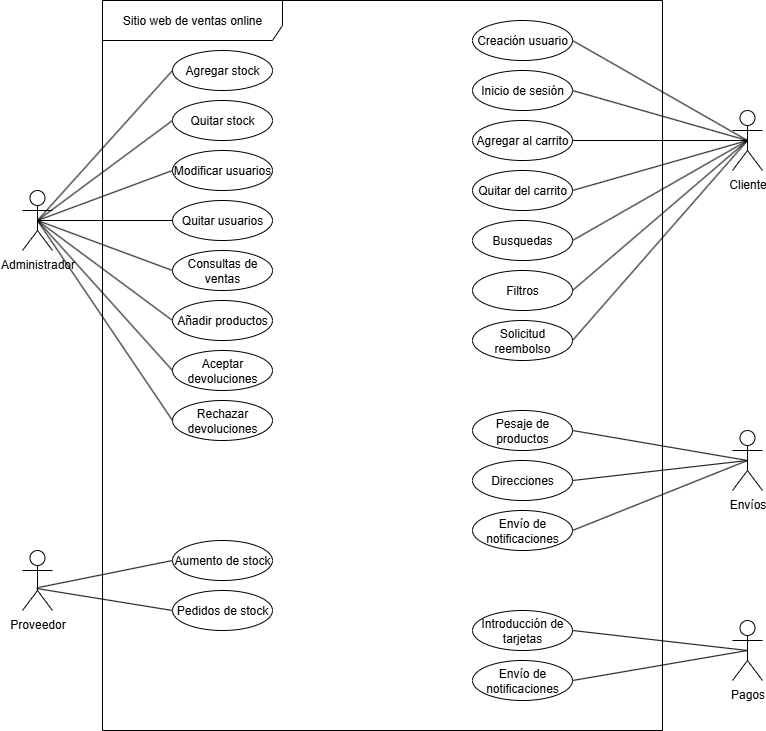

The diagram above was exported from draw.io. Its source (the exported page's mxGraphModel, read from the mxfile embedded in the PNG):
<mxGraphModel dx="1603" dy="825" grid="1" gridSize="10" guides="1" tooltips="1" connect="1" arrows="1" fold="1" page="1" pageScale="1" pageWidth="1169" pageHeight="826" background="none" math="0" shadow="0">
  <root>
    <mxCell id="0" />
    <mxCell id="1" parent="0" />
    <mxCell id="u2lETX-Gfo7Sc5FP4DID-41" value="Cliente" style="shape=umlActor;verticalLabelPosition=bottom;verticalAlign=top;html=1;" vertex="1" parent="1">
      <mxGeometry x="960" y="140" width="30" height="60" as="geometry" />
    </mxCell>
    <mxCell id="u2lETX-Gfo7Sc5FP4DID-42" value="Administrador" style="shape=umlActor;verticalLabelPosition=bottom;verticalAlign=top;html=1;" vertex="1" parent="1">
      <mxGeometry x="250" y="220" width="30" height="60" as="geometry" />
    </mxCell>
    <mxCell id="u2lETX-Gfo7Sc5FP4DID-43" value="Sitio web de ventas online" style="shape=umlFrame;whiteSpace=wrap;html=1;pointerEvents=0;width=180;height=40;" vertex="1" parent="1">
      <mxGeometry x="330" y="30" width="560" height="730" as="geometry" />
    </mxCell>
    <mxCell id="u2lETX-Gfo7Sc5FP4DID-44" value="Pagos" style="shape=umlActor;verticalLabelPosition=bottom;verticalAlign=top;html=1;" vertex="1" parent="1">
      <mxGeometry x="960" y="650" width="30" height="60" as="geometry" />
    </mxCell>
    <mxCell id="u2lETX-Gfo7Sc5FP4DID-45" value="Proveedor" style="shape=umlActor;verticalLabelPosition=bottom;verticalAlign=top;html=1;" vertex="1" parent="1">
      <mxGeometry x="250" y="580" width="30" height="60" as="geometry" />
    </mxCell>
    <mxCell id="u2lETX-Gfo7Sc5FP4DID-47" value="Envíos" style="shape=umlActor;verticalLabelPosition=bottom;verticalAlign=top;html=1;" vertex="1" parent="1">
      <mxGeometry x="960" y="460" width="30" height="60" as="geometry" />
    </mxCell>
    <mxCell id="u2lETX-Gfo7Sc5FP4DID-48" value="Creación usuario" style="ellipse;whiteSpace=wrap;html=1;" vertex="1" parent="1">
      <mxGeometry x="700" y="50" width="100" height="40" as="geometry" />
    </mxCell>
    <mxCell id="u2lETX-Gfo7Sc5FP4DID-52" value="" style="endArrow=none;html=1;rounded=0;entryX=0.5;entryY=0.5;entryDx=0;entryDy=0;entryPerimeter=0;exitX=1;exitY=0.5;exitDx=0;exitDy=0;" edge="1" parent="1" source="u2lETX-Gfo7Sc5FP4DID-48" target="u2lETX-Gfo7Sc5FP4DID-41">
      <mxGeometry width="50" height="50" relative="1" as="geometry">
        <mxPoint x="810" y="340" as="sourcePoint" />
        <mxPoint x="860" y="290" as="targetPoint" />
      </mxGeometry>
    </mxCell>
    <mxCell id="u2lETX-Gfo7Sc5FP4DID-53" value="Inicio de sesión" style="ellipse;whiteSpace=wrap;html=1;" vertex="1" parent="1">
      <mxGeometry x="700" y="100" width="100" height="40" as="geometry" />
    </mxCell>
    <mxCell id="u2lETX-Gfo7Sc5FP4DID-54" value="Agregar al carrito" style="ellipse;whiteSpace=wrap;html=1;" vertex="1" parent="1">
      <mxGeometry x="700" y="150" width="100" height="40" as="geometry" />
    </mxCell>
    <mxCell id="u2lETX-Gfo7Sc5FP4DID-55" value="Quitar del carrito" style="ellipse;whiteSpace=wrap;html=1;" vertex="1" parent="1">
      <mxGeometry x="700" y="200" width="100" height="40" as="geometry" />
    </mxCell>
    <mxCell id="u2lETX-Gfo7Sc5FP4DID-56" value="Busquedas" style="ellipse;whiteSpace=wrap;html=1;" vertex="1" parent="1">
      <mxGeometry x="700" y="250" width="100" height="40" as="geometry" />
    </mxCell>
    <mxCell id="u2lETX-Gfo7Sc5FP4DID-57" value="Filtros" style="ellipse;whiteSpace=wrap;html=1;" vertex="1" parent="1">
      <mxGeometry x="700" y="300" width="100" height="40" as="geometry" />
    </mxCell>
    <mxCell id="u2lETX-Gfo7Sc5FP4DID-59" value="Solicitud reembolso" style="ellipse;whiteSpace=wrap;html=1;" vertex="1" parent="1">
      <mxGeometry x="700" y="350" width="100" height="40" as="geometry" />
    </mxCell>
    <mxCell id="u2lETX-Gfo7Sc5FP4DID-60" value="" style="endArrow=none;html=1;rounded=0;entryX=0.5;entryY=0.5;entryDx=0;entryDy=0;entryPerimeter=0;exitX=1;exitY=0.5;exitDx=0;exitDy=0;" edge="1" parent="1" source="u2lETX-Gfo7Sc5FP4DID-53" target="u2lETX-Gfo7Sc5FP4DID-41">
      <mxGeometry width="50" height="50" relative="1" as="geometry">
        <mxPoint x="920" y="180" as="sourcePoint" />
        <mxPoint x="1095" y="280" as="targetPoint" />
      </mxGeometry>
    </mxCell>
    <mxCell id="u2lETX-Gfo7Sc5FP4DID-61" value="" style="endArrow=none;html=1;rounded=0;entryX=0.5;entryY=0.5;entryDx=0;entryDy=0;entryPerimeter=0;exitX=1;exitY=0.5;exitDx=0;exitDy=0;" edge="1" parent="1" source="u2lETX-Gfo7Sc5FP4DID-54" target="u2lETX-Gfo7Sc5FP4DID-41">
      <mxGeometry width="50" height="50" relative="1" as="geometry">
        <mxPoint x="860" y="210" as="sourcePoint" />
        <mxPoint x="1035" y="310" as="targetPoint" />
      </mxGeometry>
    </mxCell>
    <mxCell id="u2lETX-Gfo7Sc5FP4DID-62" value="" style="endArrow=none;html=1;rounded=0;entryX=0.5;entryY=0.5;entryDx=0;entryDy=0;entryPerimeter=0;exitX=1;exitY=0.5;exitDx=0;exitDy=0;" edge="1" parent="1" source="u2lETX-Gfo7Sc5FP4DID-55" target="u2lETX-Gfo7Sc5FP4DID-41">
      <mxGeometry width="50" height="50" relative="1" as="geometry">
        <mxPoint x="880" y="300" as="sourcePoint" />
        <mxPoint x="1055" y="400" as="targetPoint" />
      </mxGeometry>
    </mxCell>
    <mxCell id="u2lETX-Gfo7Sc5FP4DID-63" value="" style="endArrow=none;html=1;rounded=0;entryX=0.5;entryY=0.5;entryDx=0;entryDy=0;entryPerimeter=0;exitX=1;exitY=0.5;exitDx=0;exitDy=0;" edge="1" parent="1" source="u2lETX-Gfo7Sc5FP4DID-56" target="u2lETX-Gfo7Sc5FP4DID-41">
      <mxGeometry width="50" height="50" relative="1" as="geometry">
        <mxPoint x="1040" y="290" as="sourcePoint" />
        <mxPoint x="1215" y="390" as="targetPoint" />
      </mxGeometry>
    </mxCell>
    <mxCell id="u2lETX-Gfo7Sc5FP4DID-64" value="" style="endArrow=none;html=1;rounded=0;exitX=1;exitY=0.5;exitDx=0;exitDy=0;entryX=0.5;entryY=0.5;entryDx=0;entryDy=0;entryPerimeter=0;" edge="1" parent="1" source="u2lETX-Gfo7Sc5FP4DID-57" target="u2lETX-Gfo7Sc5FP4DID-41">
      <mxGeometry width="50" height="50" relative="1" as="geometry">
        <mxPoint x="1000" y="290" as="sourcePoint" />
        <mxPoint x="980" y="170" as="targetPoint" />
      </mxGeometry>
    </mxCell>
    <mxCell id="u2lETX-Gfo7Sc5FP4DID-65" value="" style="endArrow=none;html=1;rounded=0;entryX=0.5;entryY=0.5;entryDx=0;entryDy=0;entryPerimeter=0;exitX=1;exitY=0.5;exitDx=0;exitDy=0;" edge="1" parent="1" source="u2lETX-Gfo7Sc5FP4DID-59" target="u2lETX-Gfo7Sc5FP4DID-41">
      <mxGeometry width="50" height="50" relative="1" as="geometry">
        <mxPoint x="920" y="290" as="sourcePoint" />
        <mxPoint x="1095" y="390" as="targetPoint" />
      </mxGeometry>
    </mxCell>
    <mxCell id="u2lETX-Gfo7Sc5FP4DID-66" value="Agregar stock" style="ellipse;whiteSpace=wrap;html=1;" vertex="1" parent="1">
      <mxGeometry x="400" y="80" width="100" height="40" as="geometry" />
    </mxCell>
    <mxCell id="u2lETX-Gfo7Sc5FP4DID-67" value="Quitar stock" style="ellipse;whiteSpace=wrap;html=1;" vertex="1" parent="1">
      <mxGeometry x="400" y="130" width="100" height="40" as="geometry" />
    </mxCell>
    <mxCell id="u2lETX-Gfo7Sc5FP4DID-68" value="Modificar usuarios" style="ellipse;whiteSpace=wrap;html=1;" vertex="1" parent="1">
      <mxGeometry x="400" y="180" width="100" height="40" as="geometry" />
    </mxCell>
    <mxCell id="u2lETX-Gfo7Sc5FP4DID-69" value="Quitar usuarios" style="ellipse;whiteSpace=wrap;html=1;" vertex="1" parent="1">
      <mxGeometry x="400" y="230" width="100" height="40" as="geometry" />
    </mxCell>
    <mxCell id="u2lETX-Gfo7Sc5FP4DID-70" value="Consultas de ventas" style="ellipse;whiteSpace=wrap;html=1;" vertex="1" parent="1">
      <mxGeometry x="400" y="280" width="100" height="40" as="geometry" />
    </mxCell>
    <mxCell id="u2lETX-Gfo7Sc5FP4DID-71" value="Añadir productos" style="ellipse;whiteSpace=wrap;html=1;" vertex="1" parent="1">
      <mxGeometry x="400" y="330" width="100" height="40" as="geometry" />
    </mxCell>
    <mxCell id="u2lETX-Gfo7Sc5FP4DID-72" value="Aceptar devoluciones" style="ellipse;whiteSpace=wrap;html=1;" vertex="1" parent="1">
      <mxGeometry x="400" y="380" width="100" height="40" as="geometry" />
    </mxCell>
    <mxCell id="u2lETX-Gfo7Sc5FP4DID-73" value="Rechazar devoluciones" style="ellipse;whiteSpace=wrap;html=1;" vertex="1" parent="1">
      <mxGeometry x="400" y="430" width="100" height="40" as="geometry" />
    </mxCell>
    <mxCell id="u2lETX-Gfo7Sc5FP4DID-74" value="" style="endArrow=none;html=1;rounded=0;entryX=0;entryY=0.5;entryDx=0;entryDy=0;exitX=0.5;exitY=0.5;exitDx=0;exitDy=0;exitPerimeter=0;" edge="1" parent="1" source="u2lETX-Gfo7Sc5FP4DID-42" target="u2lETX-Gfo7Sc5FP4DID-66">
      <mxGeometry width="50" height="50" relative="1" as="geometry">
        <mxPoint x="200" y="260" as="sourcePoint" />
        <mxPoint x="375" y="360" as="targetPoint" />
      </mxGeometry>
    </mxCell>
    <mxCell id="u2lETX-Gfo7Sc5FP4DID-76" value="" style="endArrow=none;html=1;rounded=0;exitX=0;exitY=0.5;exitDx=0;exitDy=0;entryX=0.5;entryY=0.5;entryDx=0;entryDy=0;entryPerimeter=0;" edge="1" parent="1" source="u2lETX-Gfo7Sc5FP4DID-67" target="u2lETX-Gfo7Sc5FP4DID-42">
      <mxGeometry width="50" height="50" relative="1" as="geometry">
        <mxPoint x="340" y="240" as="sourcePoint" />
        <mxPoint x="515" y="340" as="targetPoint" />
      </mxGeometry>
    </mxCell>
    <mxCell id="u2lETX-Gfo7Sc5FP4DID-77" value="" style="endArrow=none;html=1;rounded=0;exitX=0;exitY=0.5;exitDx=0;exitDy=0;entryX=0.5;entryY=0.5;entryDx=0;entryDy=0;entryPerimeter=0;" edge="1" parent="1" source="u2lETX-Gfo7Sc5FP4DID-68" target="u2lETX-Gfo7Sc5FP4DID-42">
      <mxGeometry width="50" height="50" relative="1" as="geometry">
        <mxPoint x="350" y="280" as="sourcePoint" />
        <mxPoint x="525" y="380" as="targetPoint" />
      </mxGeometry>
    </mxCell>
    <mxCell id="u2lETX-Gfo7Sc5FP4DID-78" value="" style="endArrow=none;html=1;rounded=0;entryX=0.5;entryY=0.5;entryDx=0;entryDy=0;entryPerimeter=0;exitX=0;exitY=0.5;exitDx=0;exitDy=0;" edge="1" parent="1" source="u2lETX-Gfo7Sc5FP4DID-69" target="u2lETX-Gfo7Sc5FP4DID-42">
      <mxGeometry width="50" height="50" relative="1" as="geometry">
        <mxPoint x="360" y="290" as="sourcePoint" />
        <mxPoint x="535" y="390" as="targetPoint" />
      </mxGeometry>
    </mxCell>
    <mxCell id="u2lETX-Gfo7Sc5FP4DID-79" value="" style="endArrow=none;html=1;rounded=0;entryX=0;entryY=0.5;entryDx=0;entryDy=0;exitX=0.5;exitY=0.5;exitDx=0;exitDy=0;exitPerimeter=0;" edge="1" parent="1" source="u2lETX-Gfo7Sc5FP4DID-42" target="u2lETX-Gfo7Sc5FP4DID-70">
      <mxGeometry width="50" height="50" relative="1" as="geometry">
        <mxPoint x="350" y="310" as="sourcePoint" />
        <mxPoint x="525" y="410" as="targetPoint" />
      </mxGeometry>
    </mxCell>
    <mxCell id="u2lETX-Gfo7Sc5FP4DID-80" value="" style="endArrow=none;html=1;rounded=0;entryX=0;entryY=0.5;entryDx=0;entryDy=0;exitX=0.5;exitY=0.5;exitDx=0;exitDy=0;exitPerimeter=0;" edge="1" parent="1" source="u2lETX-Gfo7Sc5FP4DID-42" target="u2lETX-Gfo7Sc5FP4DID-71">
      <mxGeometry width="50" height="50" relative="1" as="geometry">
        <mxPoint x="500" y="340" as="sourcePoint" />
        <mxPoint x="675" y="440" as="targetPoint" />
      </mxGeometry>
    </mxCell>
    <mxCell id="u2lETX-Gfo7Sc5FP4DID-81" value="" style="endArrow=none;html=1;rounded=0;entryX=0;entryY=0.5;entryDx=0;entryDy=0;exitX=0.5;exitY=0.5;exitDx=0;exitDy=0;exitPerimeter=0;" edge="1" parent="1" source="u2lETX-Gfo7Sc5FP4DID-42" target="u2lETX-Gfo7Sc5FP4DID-72">
      <mxGeometry width="50" height="50" relative="1" as="geometry">
        <mxPoint x="310" y="340" as="sourcePoint" />
        <mxPoint x="485" y="440" as="targetPoint" />
      </mxGeometry>
    </mxCell>
    <mxCell id="u2lETX-Gfo7Sc5FP4DID-82" value="" style="endArrow=none;html=1;rounded=0;entryX=0;entryY=0.5;entryDx=0;entryDy=0;exitX=0.5;exitY=0.5;exitDx=0;exitDy=0;exitPerimeter=0;" edge="1" parent="1" source="u2lETX-Gfo7Sc5FP4DID-42" target="u2lETX-Gfo7Sc5FP4DID-73">
      <mxGeometry width="50" height="50" relative="1" as="geometry">
        <mxPoint x="270" y="250" as="sourcePoint" />
        <mxPoint x="525" y="470" as="targetPoint" />
      </mxGeometry>
    </mxCell>
    <mxCell id="u2lETX-Gfo7Sc5FP4DID-83" value="Aumento de stock" style="ellipse;whiteSpace=wrap;html=1;" vertex="1" parent="1">
      <mxGeometry x="400" y="570" width="100" height="40" as="geometry" />
    </mxCell>
    <mxCell id="u2lETX-Gfo7Sc5FP4DID-84" value="Pedidos de stock" style="ellipse;whiteSpace=wrap;html=1;" vertex="1" parent="1">
      <mxGeometry x="400" y="620" width="100" height="40" as="geometry" />
    </mxCell>
    <mxCell id="u2lETX-Gfo7Sc5FP4DID-85" value="Pesaje de productos" style="ellipse;whiteSpace=wrap;html=1;" vertex="1" parent="1">
      <mxGeometry x="700" y="440" width="100" height="40" as="geometry" />
    </mxCell>
    <mxCell id="u2lETX-Gfo7Sc5FP4DID-86" value="Direcciones" style="ellipse;whiteSpace=wrap;html=1;" vertex="1" parent="1">
      <mxGeometry x="700" y="490" width="100" height="40" as="geometry" />
    </mxCell>
    <mxCell id="u2lETX-Gfo7Sc5FP4DID-87" value="Envío de notificaciones" style="ellipse;whiteSpace=wrap;html=1;" vertex="1" parent="1">
      <mxGeometry x="700" y="540" width="100" height="40" as="geometry" />
    </mxCell>
    <mxCell id="u2lETX-Gfo7Sc5FP4DID-88" value="Introducción de tarjetas" style="ellipse;whiteSpace=wrap;html=1;" vertex="1" parent="1">
      <mxGeometry x="700" y="640" width="100" height="40" as="geometry" />
    </mxCell>
    <mxCell id="u2lETX-Gfo7Sc5FP4DID-89" value="Envío de notificaciones" style="ellipse;whiteSpace=wrap;html=1;" vertex="1" parent="1">
      <mxGeometry x="700" y="690" width="100" height="40" as="geometry" />
    </mxCell>
    <mxCell id="u2lETX-Gfo7Sc5FP4DID-91" value="" style="endArrow=none;html=1;rounded=0;entryX=0;entryY=0.5;entryDx=0;entryDy=0;exitX=0.533;exitY=0.617;exitDx=0;exitDy=0;exitPerimeter=0;" edge="1" parent="1" source="u2lETX-Gfo7Sc5FP4DID-45" target="u2lETX-Gfo7Sc5FP4DID-83">
      <mxGeometry width="50" height="50" relative="1" as="geometry">
        <mxPoint x="390" y="530" as="sourcePoint" />
        <mxPoint x="525" y="730" as="targetPoint" />
      </mxGeometry>
    </mxCell>
    <mxCell id="u2lETX-Gfo7Sc5FP4DID-92" value="" style="endArrow=none;html=1;rounded=0;entryX=0;entryY=0.5;entryDx=0;entryDy=0;exitX=0.467;exitY=0.633;exitDx=0;exitDy=0;exitPerimeter=0;" edge="1" parent="1" source="u2lETX-Gfo7Sc5FP4DID-45" target="u2lETX-Gfo7Sc5FP4DID-84">
      <mxGeometry width="50" height="50" relative="1" as="geometry">
        <mxPoint x="420" y="600" as="sourcePoint" />
        <mxPoint x="555" y="800" as="targetPoint" />
      </mxGeometry>
    </mxCell>
    <mxCell id="u2lETX-Gfo7Sc5FP4DID-93" value="" style="endArrow=none;html=1;rounded=0;entryX=1;entryY=0.5;entryDx=0;entryDy=0;exitX=0.5;exitY=0.5;exitDx=0;exitDy=0;exitPerimeter=0;" edge="1" parent="1" source="u2lETX-Gfo7Sc5FP4DID-47" target="u2lETX-Gfo7Sc5FP4DID-85">
      <mxGeometry width="50" height="50" relative="1" as="geometry">
        <mxPoint x="850" y="650" as="sourcePoint" />
        <mxPoint x="1025" y="450" as="targetPoint" />
      </mxGeometry>
    </mxCell>
    <mxCell id="u2lETX-Gfo7Sc5FP4DID-94" value="" style="endArrow=none;html=1;rounded=0;entryX=1;entryY=0.5;entryDx=0;entryDy=0;exitX=0.5;exitY=0.5;exitDx=0;exitDy=0;exitPerimeter=0;" edge="1" parent="1" source="u2lETX-Gfo7Sc5FP4DID-47" target="u2lETX-Gfo7Sc5FP4DID-86">
      <mxGeometry width="50" height="50" relative="1" as="geometry">
        <mxPoint x="980" y="710" as="sourcePoint" />
        <mxPoint x="1155" y="510" as="targetPoint" />
      </mxGeometry>
    </mxCell>
    <mxCell id="u2lETX-Gfo7Sc5FP4DID-95" value="" style="endArrow=none;html=1;rounded=0;entryX=1;entryY=0.5;entryDx=0;entryDy=0;exitX=0.5;exitY=0.5;exitDx=0;exitDy=0;exitPerimeter=0;" edge="1" parent="1" source="u2lETX-Gfo7Sc5FP4DID-47" target="u2lETX-Gfo7Sc5FP4DID-87">
      <mxGeometry width="50" height="50" relative="1" as="geometry">
        <mxPoint x="960" y="740" as="sourcePoint" />
        <mxPoint x="1135" y="540" as="targetPoint" />
      </mxGeometry>
    </mxCell>
    <mxCell id="u2lETX-Gfo7Sc5FP4DID-96" value="" style="endArrow=none;html=1;rounded=0;entryX=1;entryY=0.5;entryDx=0;entryDy=0;exitX=0.5;exitY=0.5;exitDx=0;exitDy=0;exitPerimeter=0;" edge="1" parent="1" source="u2lETX-Gfo7Sc5FP4DID-44" target="u2lETX-Gfo7Sc5FP4DID-88">
      <mxGeometry width="50" height="50" relative="1" as="geometry">
        <mxPoint x="1020" y="740" as="sourcePoint" />
        <mxPoint x="1195" y="540" as="targetPoint" />
      </mxGeometry>
    </mxCell>
    <mxCell id="u2lETX-Gfo7Sc5FP4DID-97" value="" style="endArrow=none;html=1;rounded=0;entryX=1;entryY=0.5;entryDx=0;entryDy=0;exitX=0.5;exitY=0.5;exitDx=0;exitDy=0;exitPerimeter=0;" edge="1" parent="1" source="u2lETX-Gfo7Sc5FP4DID-44" target="u2lETX-Gfo7Sc5FP4DID-89">
      <mxGeometry width="50" height="50" relative="1" as="geometry">
        <mxPoint x="810" y="800" as="sourcePoint" />
        <mxPoint x="985" y="600" as="targetPoint" />
      </mxGeometry>
    </mxCell>
  </root>
</mxGraphModel>